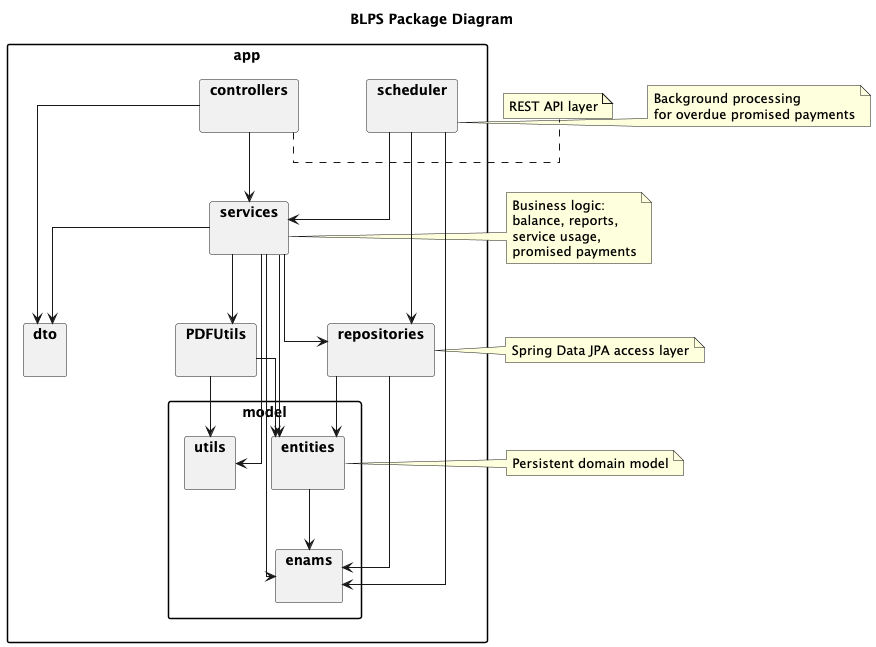

The diagram above was rendered by PlantUML. Its source (embedded in the PNG):
@startuml
title BLPS Package Diagram

skinparam packageStyle rectangle
skinparam shadowing false
skinparam linetype ortho

package "app" {
}

package "app.controllers" {
}

package "app.services" {
}

package "app.repositories" {
}

package "app.model.entities" {
}

package "app.model.enams" {
}

package "app.model.utils" {
}

package "app.dto" {
}

package "app.scheduler" {
}

package "app.PDFUtils" {
}

"app.controllers" --> "app.services"
"app.controllers" --> "app.dto"

"app.services" --> "app.repositories"
"app.services" --> "app.model.entities"
"app.services" --> "app.model.enams"
"app.services" --> "app.model.utils"
"app.services" --> "app.dto"
"app.services" --> "app.PDFUtils"

"app.repositories" --> "app.model.entities"
"app.repositories" --> "app.model.enams"

"app.scheduler" --> "app.services"
"app.scheduler" --> "app.repositories"
"app.scheduler" --> "app.model.enams"

"app.PDFUtils" --> "app.model.entities"
"app.PDFUtils" --> "app.model.utils"

"app.model.entities" --> "app.model.enams"

note right of "app.controllers"
REST API layer
end note

note right of "app.services"
Business logic:
balance, reports,
service usage,
promised payments
end note

note right of "app.repositories"
Spring Data JPA access layer
end note

note right of "app.model.entities"
Persistent domain model
end note

note right of "app.scheduler"
Background processing
for overdue promised payments
end note

@enduml